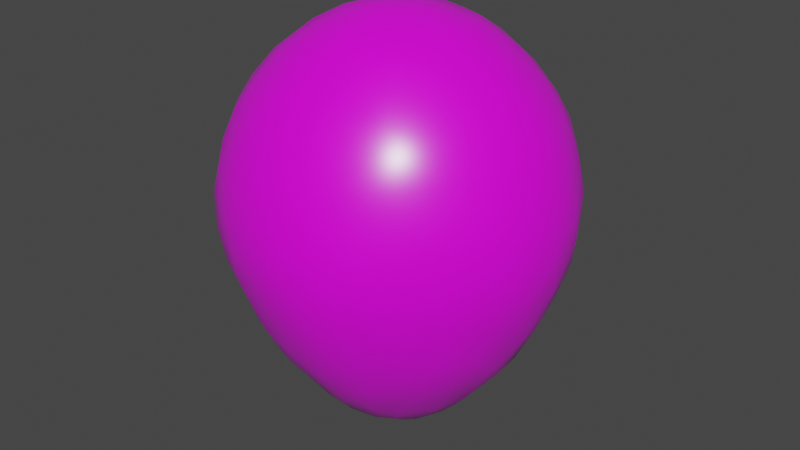 # Source: Balloons.blend  (saved by Blender 2.93.20; exported with 4.5.12 LTS)
import bpy
from mathutils import Matrix  # noqa: F401  (used for matrix-valued properties, if any)

bpy.ops.wm.read_factory_settings(use_empty=True)
scene = bpy.context.scene
scene.name = 'Scene'

# ---- collections
col_collection = bpy.data.collections.new('Collection'); scene.collection.children.link(col_collection)

# ---- images (referenced by path relative to the original .blend; pixels are not part of the script)
import os
ASSET_DIR = os.environ.get("B2B_ASSET_DIR", "")  # directory of the original .blend (textures are referenced by path, not embedded)
HERE = os.path.dirname(os.path.abspath(__file__))  # packed textures are extracted next to this script under _unpacked/

def load_image(name, relpath, width, height, colorspace="sRGB"):
    """Load a texture the original file referenced (path relative to the .blend, or extracted next to this script)."""
    p = next((c for c in (os.path.join(HERE, relpath), os.path.join(ASSET_DIR, relpath)) if relpath and os.path.exists(c)), "")
    if p:
        img = bpy.data.images.load(p, check_existing=True)
        img.name = name
    else:  # same state as the original file: an image datablock whose file is absent (Cycles renders it pink)
        img = bpy.data.images.new(name, width, height)
        img.source = "FILE"
        img.filepath = "//" + (relpath or name)
    img.colorspace_settings.name = colorspace
    return img
img_balloons_png = load_image('Balloons.png', 'Balloons.png', 1024, 1024, 'sRGB')

# ---- materials (node trees are filled in below, after node groups)
mat_balloon = bpy.data.materials.new('Balloon')
mat_balloon.use_transparent_shadow = False

# ---- material node trees
mat_balloon.use_nodes = True; mat_balloon.node_tree.nodes.clear()
_N = mat_balloon.node_tree.nodes; _L = mat_balloon.node_tree.links
n0 = _N.new('ShaderNodeBsdfPrincipled'); n0.name = 'Principled BSDF'; n0.location = (10, 300)
n0.distribution = 'GGX'
n0.subsurface_method = 'BURLEY'
n0.inputs[2].default_value = 0.3
n0.inputs[3].default_value = 1.45
n0.inputs[13].default_value = 0.803
n0.inputs[27].default_value = (0.0, 0.0, 0.0, 1.0)
n0.inputs[28].default_value = 1.0
n1 = _N.new('ShaderNodeOutputMaterial'); n1.name = 'Material Output'; n1.location = (300, 300)
n2 = _N.new('ShaderNodeTexImage'); n2.name = 'Image Texture'; n2.location = (-327, 201)
n2.image = img_balloons_png
n2.interpolation = 'Closest'
_L.new(n0.outputs[0], n1.inputs[0])
_L.new(n2.outputs[0], n0.inputs[0])
n1.is_active_output = True

# ---- world
world_world = bpy.data.worlds.new('World'); scene.world = world_world
world_world.use_nodes = True; world_world.node_tree.nodes.clear()
_N = world_world.node_tree.nodes; _L = world_world.node_tree.links
n0 = _N.new('ShaderNodeOutputWorld'); n0.name = 'World Output'; n0.location = (300, 300)
n1 = _N.new('ShaderNodeBackground'); n1.name = 'Background'; n1.location = (10, 300)
n1.inputs[0].default_value = (0.05088, 0.05088, 0.05088, 1.0)
_L.new(n1.outputs[0], n0.inputs[0])
n0.is_active_output = True
world_world.color = (0.05088, 0.05088, 0.05088)
world_world.use_sun_shadow = False
world_world.sun_shadow_jitter_overblur = 0.0

# ---- meshes
me_icosphere_001 = bpy.data.meshes.new('Icosphere.001')
me_icosphere_001.from_pydata([(-0.6972, 0.0637, -0.4088), (-0.1592, 0.6859, -0.4087), (0.5989, 0.3664, -0.4088), (0.2456, -0.8618, 0.4119), (0.3079, 0.8416, 0.4119), (0.8955, -0.03274, 0.4119), (0.01908, 0.05871, 0.9998), (-0.08957, -0.476, -0.6355), (-0.1097, -0.3332, -0.7458), (-0.01114, -0.1751, -0.8308), (0.02115, -0.07134, -0.8569), (0.2872, -0.2042, -0.7458), (0.05503, -0.5435, -0.5848), (0.5382, 0.1215, -0.5848), (0.5382, -0.1125, -0.5848), (0.02744, 0.07822, -0.8569), (0.1894, 0.193, -0.7974), (0.2872, 0.2131, -0.7458), (-0.355, 0.004462, -0.7458), (-0.2641, -0.03678, -0.7974), (-0.06555, -0.03908, -0.8569), (-0.4917, -0.2533, -0.5797), (-0.1097, 0.3421, -0.7458), (-0.1063, 0.2004, -0.8163), (-0.06167, 0.05335, -0.8569), (-0.3971, 0.3924, -0.5797), (0.2463, 0.502, -0.5797), (0.8195, -0.2463, -0.1327), (0.7207, -0.3052, -0.2745), (0.5988, -0.3574, -0.4089), (0.8444, 0.3313, -0.008452), (0.8946, 0.2758, 0.1221), (0.9138, 0.2104, 0.2546), (0.9003, 0.1363, 0.3676), (0.01613, -0.854, -0.1311), (-0.07151, -0.7769, -0.2745), (-0.159, -0.6768, -0.409), (0.5734, -0.6999, -0.008392), (0.5381, -0.7655, 0.122), (0.4824, -0.8041, 0.2546), (0.4078, -0.8142, 0.3676), (-0.81, -0.2764, -0.1325), (-0.7651, -0.1686, -0.2746), (-0.6784, -0.07731, -0.4293), (-0.4905, -0.7601, -0.008349), (-0.5622, -0.748, 0.1221), (-0.6157, -0.7073, 0.2546), (-0.7052, -0.5529, 0.4119), (-0.5152, 0.6868, -0.1348), (-0.4008, 0.6785, -0.2748), (-0.2875, 0.6245, -0.4291), (-0.8766, 0.2318, -0.008385), (-0.8856, 0.3035, 0.1222), (-0.8629, 0.3669, 0.2546), (-0.7437, 0.4999, 0.4119), (0.4906, 0.7045, -0.1349), (0.5173, 0.5939, -0.2747), (0.5009, 0.4695, -0.4291), (-0.05279, 0.9067, -0.008448), (0.01432, 0.9363, 0.1222), (0.0823, 0.9341, 0.2546), (0.1486, 0.8984, 0.3676), (0.8477, -0.1805, 0.4884), (0.7297, -0.4364, 0.5225), (0.587, -0.6142, 0.5173), (0.4337, -0.7504, 0.4885), (0.09023, -0.862, 0.4885), (-0.3338, -0.7819, 0.5225), (-0.5797, -0.6443, 0.4885), (-0.7919, -0.3521, 0.4885), (-0.8359, -0.1518, 0.5173), (-0.8468, 0.07584, 0.5225), (-0.7919, 0.3522, 0.4885), (-0.5796, 0.6443, 0.4885), (-0.4027, 0.7481, 0.5174), (-0.1896, 0.8288, 0.5225), (0.0902, 0.862, 0.4885), (0.4336, 0.7504, 0.4885), (0.6405, 0.5591, 0.5225), (0.7655, 0.3685, 0.5173), (0.8477, 0.1806, 0.4885), (0.1032, -0.1163, 0.9901), (0.02504, -0.2873, 0.9602), (0.06804, -0.4237, 0.9064), (0.2361, -0.5136, 0.8285), (0.3118, -0.7621, 0.5685), (0.8212, 0.06102, 0.5685), (0.7352, 0.06406, 0.6788), (0.5614, 0.06584, 0.8285), (0.424, 0.06623, 0.9064), (0.281, -0.06496, 0.9602), (0.1425, 0.06225, 0.9901), (-0.07872, -0.1341, 0.9901), (-0.2655, -0.1126, 0.9602), (-0.382, -0.1957, 0.9064), (-0.4155, -0.3832, 0.8285), (-0.1519, 0.03342, 0.9901), (-0.1891, 0.2177, 0.9602), (-0.3041, 0.3028, 0.9064), (-0.4351, 0.2347, 0.8727), (-0.5414, 0.3115, 0.7846), (0.02504, 0.2873, 0.9602), (0.06804, 0.4237, 0.9064), (0.2361, 0.5136, 0.8285), (0.1289, 0.6111, 0.7846), (0.1663, 0.719, 0.6789), (0.1957, 0.7998, 0.5685), (0.3383, 0.1991, 0.9229), (0.2426, 0.3248, 0.9174), (0.4616, 0.3354, 0.8252), (0.5971, 0.3345, 0.7336), (0.3982, 0.5803, 0.7145), (0.7135, 0.3243, 0.6258), (0.5778, 0.5189, 0.6299), (0.422, 0.6809, 0.6024), (-0.06348, 0.1954, 0.9787), (-0.1185, 0.4994, 0.862), (-0.3259, 0.4863, 0.8146), (-0.05279, 0.6882, 0.7236), (-0.2864, 0.6215, 0.7336), (-0.5571, 0.4839, 0.6788), (-0.08792, 0.7788, 0.6258), (-0.3867, 0.6818, 0.6258), (-0.6285, 0.532, 0.5685), (-0.3908, 0.03777, 0.9229), (-0.5706, 4.479e-08, 0.8252), (-0.5414, -0.3115, 0.7846), (-0.6633, 0.2355, 0.7145), (-0.6796, -0.08036, 0.7336), (-0.6324, -0.3803, 0.6788), (-0.7416, 0.3028, 0.6024), (-0.7725, 0.08017, 0.6299), (-0.7679, -0.157, 0.6258), (-0.7002, -0.4333, 0.5685), (-0.1567, -0.36, 0.9229), (-0.272, -0.4472, 0.8558), (-0.09678, -0.5642, 0.8199), (0.1289, -0.6111, 0.7846), (-0.4289, -0.558, 0.7145), (-0.1336, -0.6712, 0.7336), (0.1663, -0.719, 0.6788), (-0.5171, -0.6117, 0.6024), (-0.2403, -0.7395, 0.6338), (0.05882, -0.7988, 0.6024), (0.2939, -0.2602, 0.9229), (0.3412, -0.3968, 0.8558), (0.4829, -0.2019, 0.8558), (0.6211, -0.06623, 0.7846), (0.3982, -0.5803, 0.7145), (0.6197, -0.4039, 0.6785), (0.675, -0.1994, 0.7145), (0.5289, -0.5784, 0.6258), (0.7779, -0.1909, 0.6024), (0.8082, 0.3982, 0.3995), (0.8353, 0.4122, 0.2717), (0.7557, 0.5496, 0.123), (0.7075, 0.6099, 0.2745), (0.6759, 0.5884, 0.4042), (0.6665, 0.4633, -0.2429), (0.7002, 0.5627, -0.04108), (0.5163, 0.7437, 0.3867), (0.5744, 0.703, -0.008419), (0.5385, 0.7661, 0.1222), (0.4825, 0.8041, 0.2546), (-0.129, 0.8917, 0.3995), (-0.1339, 0.9218, 0.2717), (-0.2886, 0.8889, 0.1227), (-0.3614, 0.8613, 0.2745), (-0.4198, 0.7972, 0.3995), (-0.2374, 0.8672, -0.04128), (-0.2696, 0.7676, -0.2423), (-0.4892, 0.7649, -0.00846), (-0.5618, 0.7491, 0.1221), (-0.6156, 0.7073, 0.2546), (-0.6483, 0.6395, 0.3676), (-0.8548, 0.2982, 0.3867), (-0.9308, 0.07756, 0.2745), (-0.8927, 0.07875, 0.4042), (-0.9342, 0.0005137, 0.1233), (-0.8879, -0.1529, 0.3995), (-0.896, 0.0442, -0.04028), (-0.918, -0.1574, 0.2717), (-0.8085, -0.01597, -0.2437), (-0.8766, -0.2284, -0.008426), (-0.8856, -0.3028, 0.122), (-0.8629, -0.3669, 0.2546), (-0.8085, -0.4189, 0.3676), (-0.5478, -0.7208, 0.3867), (-0.3614, -0.8613, 0.2745), (-0.3507, -0.8246, 0.4042), (-0.2887, -0.888, 0.1237), (-0.161, -0.8566, 0.4778), (-0.3163, -0.8375, -0.03826), (-0.1339, -0.9218, 0.2717), (0.01947, -0.9051, 0.3867), (-0.2304, -0.7703, -0.2448), (-0.05104, -0.9029, -0.008362), (0.01492, -0.9355, 0.122), (0.08236, -0.9341, 0.2546), (0.6284, -0.6456, 0.3995), (0.6502, -0.667, 0.2717), (0.7558, -0.5486, 0.1236), (0.7986, -0.4844, 0.2745), (0.7685, -0.461, 0.4042), (0.6419, -0.487, -0.2444), (0.7495, -0.4908, -0.03921), (0.8668, -0.2612, 0.3867), (0.8445, -0.3268, -0.008358), (0.8947, -0.2748, 0.1222), (0.9138, -0.2103, 0.2546), (0.2892, 0.8901, 0.2498), (0.2906, 0.8945, 0.1188), (0.4163, 0.811, -0.01012), (0.2156, 0.8894, -0.01496), (0.2859, 0.7652, -0.2415), (0.1575, 0.7996, -0.2434), (0.01507, 0.8589, -0.1352), (0.3674, 0.6472, -0.3576), (-0.07199, 0.7853, -0.2748), (0.2335, 0.6305, -0.459), (0.1083, 0.6872, -0.4276), (-0.7572, 0.5501, 0.2498), (-0.7607, 0.553, 0.119), (-0.6961, 0.5932, -0.01495), (-0.8124, 0.4118, -0.01012), (-0.5949, 0.5551, -0.2435), (-0.6784, 0.4517, -0.2417), (-0.8094, 0.2826, -0.134), (-0.6745, 0.3085, -0.3584), (-0.765, 0.1774, -0.2746), (-0.4889, 0.4931, -0.4277), (-0.5568, 0.3737, -0.459), (-0.7572, -0.5501, 0.2498), (-0.7607, -0.5524, 0.1194), (-0.7775, -0.4775, -0.01495), (-0.641, -0.6442, -0.01007), (-0.7075, -0.3911, -0.2442), (-0.6351, -0.5026, -0.2422), (-0.5168, -0.6806, -0.1316), (-0.4968, -0.5418, -0.3604), (-0.4013, -0.6697, -0.2745), (-0.6158, -0.3095, -0.4277), (-0.5231, -0.411, -0.4592), (-0.2875, -0.6153, -0.4294), (0.2892, -0.8901, 0.2498), (0.2906, -0.894, 0.1194), (0.1388, -0.8976, -0.01004), (0.3472, -0.843, -0.01495), (0.2159, -0.779, -0.2423), (0.3399, -0.7313, -0.2445), (0.4909, -0.6996, -0.1315), (0.08071, -0.7291, -0.3609), (0.5171, -0.5855, -0.2745), (0.179, -0.6391, -0.4592), (0.3137, -0.6114, -0.4277), (0.5007, -0.4604, -0.4294), (0.9359, 1.194e-05, 0.2498), (0.9403, 0.0002893, 0.1192), (0.8983, -0.1441, -0.0101), (0.9107, 0.07105, -0.01496), (0.8117, -0.03249, -0.242), (0.8049, 0.1002, -0.2438), (0.8191, 0.2533, -0.1337), (0.7237, -0.1457, -0.3594), (0.7205, 0.3143, -0.2747), (0.6674, -0.02414, -0.4591), (0.6827, 0.1125, -0.4277), (0.3163, 0.3854, -0.6328), (0.2383, 0.3326, -0.7098), (0.1449, 0.3716, -0.7192), (0.05503, 0.5524, -0.5848), (0.09964, 0.2293, -0.807), (0.02445, 0.3173, -0.7725), (3.536e-05, 0.41, -0.7098), (-0.01114, 0.184, -0.8308), (-0.08957, 0.485, -0.6355), (-0.2646, 0.423, -0.6328), (-0.2384, 0.3325, -0.7098), (-0.2037, 0.2432, -0.7725), (-0.333, 0.2164, -0.7192), (-0.5041, 0.2261, -0.5848), (-0.2549, 0.1286, -0.7896), (-0.3857, 0.1298, -0.7098), (-0.1742, 0.04935, -0.8308), (-0.4847, 0.06776, -0.6355), (-0.4798, -0.1178, -0.6328), (-0.3857, -0.1209, -0.7098), (-0.333, -0.2074, -0.7192), (-0.3971, -0.3835, -0.5797), (-0.2127, -0.1188, -0.807), (-0.2037, -0.2343, -0.7725), (-0.2384, -0.3236, -0.7098), (-0.2646, -0.4141, -0.6328), (-0.1063, -0.1915, -0.8163), (0.4293, 0.2381, -0.6355), (0.3857, 0.1297, -0.7098), (0.394, -0.01987, -0.7192), (0.3051, 0.07789, -0.7725), (0.3857, -0.1208, -0.7098), (0.2792, -0.04493, -0.7896), (0.1673, 0.07054, -0.8308), (0.4293, -0.2292, -0.6355), (0.1673, -0.06161, -0.8308), (0.07863, 0.001156, -0.8569), (3.581e-05, -0.4011, -0.7098), (0.02445, -0.3084, -0.7725), (0.1449, -0.3627, -0.7192), (0.2463, -0.4931, -0.5797), (0.09964, -0.2203, -0.807), (0.2383, -0.3236, -0.7098), (0.3163, -0.3765, -0.6328), (0.1894, -0.1841, -0.7974), (-0.01311, -0.03588, -0.8753), (0.03432, -0.02047, -0.8753), (0.03432, 0.02939, -0.8753), (-0.04242, 0.004462, -0.8753), (-0.01311, 0.0448, -0.8753), (0.02258, 0.07396, -0.8717), (-0.05912, 0.04742, -0.8717), (-0.05912, -0.03849, -0.8717), (0.07308, 0.004462, -0.8717), (0.02258, -0.06504, -0.8717), (-0.01311, -0.03588, -0.8753), (0.03432, -0.02047, -0.8753), (0.03432, 0.02939, -0.8753), (-0.04242, 0.004462, -0.8753), (-0.01311, 0.0448, -0.8753), (0.02258, 0.07396, -0.8717), (-0.05912, 0.04742, -0.8717), (-0.05912, -0.03849, -0.8717), (0.07308, 0.004462, -0.8717), (0.02258, -0.06504, -0.8717), (0.02953, -0.01727, -0.9073), (0.02117, 0.06973, -0.8967), (-0.05553, 0.04476, -0.8967), (-0.05548, -0.0359, -0.8967), (0.06861, 0.004501, -0.8967), (-0.01155, -0.03034, -0.9073), (0.0298, 0.02583, -0.9073), (-0.03667, 0.004688, -0.9073), (-0.01083, 0.03858, -0.9095), (0.02124, -0.06078, -0.8967)], [], [(3, 65, 85), (47, 68, 133), (54, 72, 123), (4, 76, 106), (5, 80, 86), (89, 107, 90), (91, 101, 6), (90, 107, 91), (107, 108, 91), (91, 108, 101), (108, 102, 101), (108, 103, 102), (88, 109, 89), (89, 109, 107), (107, 109, 108), (109, 103, 108), (147, 87, 88), (87, 110, 88), (88, 110, 109), (110, 111, 109), (109, 111, 103), (103, 111, 104), (111, 105, 104), (86, 112, 87), (87, 112, 110), (112, 113, 110), (110, 113, 111), (113, 114, 111), (111, 114, 105), (114, 106, 105), (86, 80, 112), (80, 79, 112), (79, 78, 112), (112, 78, 113), (113, 78, 114), (78, 77, 114), (114, 77, 106), (77, 4, 106), (101, 115, 6), (6, 115, 96), (115, 97, 96), (101, 97, 115), (102, 116, 101), (101, 116, 97), (116, 98, 97), (103, 104, 102), (104, 116, 102), (116, 117, 98), (98, 117, 99), (117, 100, 99), (105, 118, 104), (104, 118, 116), (118, 119, 116), (116, 119, 117), (119, 120, 117), (117, 120, 100), (106, 121, 105), (105, 121, 118), (118, 121, 119), (121, 122, 119), (119, 122, 120), (122, 123, 120), (106, 76, 121), (76, 75, 121), (121, 75, 122), (75, 74, 122), (74, 73, 122), (122, 73, 123), (73, 54, 123), (96, 92, 6), (98, 124, 97), (120, 127, 100), (123, 130, 120), (96, 93, 92), (97, 124, 96), (124, 93, 96), (98, 99, 124), (124, 94, 93), (100, 125, 99), (99, 125, 124), (124, 125, 94), (125, 126, 94), (94, 126, 95), (100, 127, 125), (127, 128, 125), (125, 128, 126), (128, 129, 126), (120, 130, 127), (130, 131, 127), (127, 131, 128), (131, 132, 128), (128, 132, 129), (132, 133, 129), (123, 72, 130), (72, 71, 130), (130, 71, 131), (131, 71, 132), (71, 70, 132), (70, 69, 132), (132, 69, 133), (69, 47, 133), (92, 81, 6), (94, 134, 93), (95, 135, 94), (129, 138, 126), (133, 141, 129), (92, 82, 81), (93, 134, 92), (134, 82, 92), (94, 135, 134), (134, 83, 82), (135, 136, 134), (134, 136, 83), (136, 137, 83), (83, 137, 84), (126, 138, 95), (95, 138, 135), (138, 139, 135), (135, 139, 136), (136, 139, 137), (139, 140, 137), (129, 141, 138), (141, 142, 138), (138, 142, 139), (142, 143, 139), (139, 143, 140), (143, 85, 140), (133, 68, 141), (68, 67, 141), (141, 67, 142), (67, 191, 142), (142, 191, 143), (191, 66, 143), (143, 66, 85), (66, 3, 85), (81, 91, 6), (83, 144, 82), (84, 145, 83), (140, 148, 137), (81, 90, 91), (82, 144, 81), (144, 90, 81), (83, 145, 144), (144, 146, 90), (90, 146, 89), (146, 88, 89), (145, 146, 144), (146, 147, 88), (137, 148, 84), (84, 148, 145), (148, 149, 145), (145, 149, 146), (149, 150, 146), (146, 150, 147), (150, 87, 147), (140, 85, 148), (85, 151, 148), (148, 151, 149), (149, 152, 150), (150, 152, 87), (152, 86, 87), (85, 65, 151), (65, 64, 151), (64, 63, 151), (151, 63, 149), (149, 63, 152), (63, 62, 152), (152, 62, 86), (62, 5, 86), (33, 80, 5), (264, 158, 262), (2, 158, 264), (32, 153, 33), (33, 153, 80), (153, 79, 80), (31, 154, 32), (32, 154, 153), (153, 78, 79), (30, 155, 31), (31, 155, 154), (155, 156, 154), (154, 156, 153), (156, 157, 153), (153, 157, 78), (262, 158, 30), (158, 159, 30), (30, 159, 155), (156, 160, 157), (157, 160, 78), (160, 77, 78), (159, 161, 155), (161, 162, 155), (155, 162, 156), (162, 163, 156), (156, 163, 160), (2, 57, 158), (57, 56, 158), (158, 56, 159), (56, 55, 159), (159, 55, 161), (163, 4, 160), (160, 4, 77), (61, 76, 4), (218, 169, 216), (1, 170, 218), (60, 164, 61), (61, 164, 76), (164, 75, 76), (59, 165, 60), (60, 165, 164), (58, 166, 59), (59, 166, 165), (166, 167, 165), (165, 167, 164), (167, 168, 164), (164, 168, 75), (168, 74, 75), (216, 169, 58), (58, 169, 166), (168, 73, 74), (218, 170, 169), (170, 171, 169), (169, 171, 166), (171, 172, 166), (166, 172, 167), (172, 173, 167), (167, 173, 168), (173, 174, 168), (168, 174, 73), (1, 50, 170), (50, 49, 170), (49, 48, 170), (170, 48, 171), (174, 54, 73), (53, 175, 54), (229, 180, 227), (0, 182, 229), (54, 175, 72), (175, 71, 72), (52, 176, 53), (53, 176, 175), (176, 177, 175), (175, 177, 71), (51, 178, 52), (52, 178, 176), (176, 179, 177), (177, 179, 71), (179, 70, 71), (227, 180, 51), (51, 180, 178), (178, 181, 176), (176, 181, 179), (179, 69, 70), (229, 182, 180), (182, 183, 180), (180, 183, 178), (183, 184, 178), (178, 184, 181), (184, 185, 181), (181, 185, 179), (185, 186, 179), (179, 186, 69), (0, 43, 182), (43, 42, 182), (42, 41, 182), (182, 41, 183), (186, 47, 69), (46, 187, 47), (240, 192, 238), (243, 195, 240), (47, 187, 68), (187, 67, 68), (45, 188, 46), (46, 188, 187), (188, 189, 187), (187, 189, 67), (44, 190, 45), (45, 190, 188), (188, 191, 189), (189, 191, 67), (238, 192, 44), (44, 192, 190), (190, 193, 188), (188, 193, 191), (193, 194, 191), (194, 66, 191), (240, 195, 192), (195, 196, 192), (192, 196, 190), (196, 197, 190), (190, 197, 193), (197, 198, 193), (193, 198, 194), (243, 36, 195), (36, 35, 195), (35, 34, 195), (195, 34, 196), (198, 3, 194), (194, 3, 66), (40, 65, 3), (252, 204, 250), (255, 204, 252), (39, 199, 40), (40, 199, 65), (199, 64, 65), (38, 200, 39), (39, 200, 199), (199, 63, 64), (37, 201, 38), (38, 201, 200), (201, 202, 200), (200, 202, 199), (202, 203, 199), (199, 203, 63), (250, 204, 37), (204, 205, 37), (37, 205, 201), (202, 206, 203), (203, 206, 63), (206, 62, 63), (205, 207, 201), (207, 208, 201), (201, 208, 202), (208, 209, 202), (202, 209, 206), (255, 29, 204), (29, 28, 204), (204, 28, 205), (28, 27, 205), (205, 27, 207), (209, 5, 206), (206, 5, 62), (163, 210, 4), (162, 211, 163), (161, 212, 162), (4, 210, 61), (210, 60, 61), (163, 211, 210), (210, 211, 60), (211, 59, 60), (162, 212, 211), (212, 213, 211), (211, 213, 59), (213, 58, 59), (161, 55, 212), (55, 214, 212), (212, 214, 213), (214, 215, 213), (215, 216, 213), (213, 216, 58), (56, 217, 55), (55, 217, 214), (215, 218, 216), (57, 217, 56), (217, 219, 214), (219, 220, 214), (214, 220, 215), (215, 220, 218), (220, 1, 218), (57, 26, 217), (217, 26, 219), (219, 270, 220), (220, 270, 1), (173, 221, 174), (172, 222, 173), (171, 223, 172), (174, 221, 54), (221, 53, 54), (173, 222, 221), (221, 222, 53), (222, 52, 53), (172, 223, 222), (223, 224, 222), (222, 224, 52), (224, 51, 52), (171, 48, 223), (48, 225, 223), (225, 226, 223), (223, 226, 224), (226, 227, 224), (224, 227, 51), (49, 225, 48), (226, 228, 227), (228, 229, 227), (50, 230, 49), (49, 230, 225), (225, 230, 226), (230, 231, 226), (226, 231, 228), (228, 0, 229), (50, 25, 230), (25, 231, 230), (231, 280, 228), (228, 280, 0), (185, 232, 186), (184, 233, 185), (183, 234, 184), (186, 232, 47), (232, 46, 47), (185, 233, 232), (232, 233, 46), (233, 45, 46), (184, 234, 233), (234, 235, 233), (233, 235, 45), (235, 44, 45), (183, 41, 234), (41, 236, 234), (236, 237, 234), (234, 237, 235), (237, 238, 235), (235, 238, 44), (42, 236, 41), (237, 239, 238), (239, 240, 238), (43, 241, 42), (42, 241, 236), (236, 241, 237), (241, 242, 237), (237, 242, 239), (239, 243, 240), (43, 21, 241), (21, 242, 241), (242, 288, 239), (288, 243, 239), (198, 244, 3), (197, 245, 198), (196, 246, 197), (3, 244, 40), (244, 39, 40), (198, 245, 244), (244, 245, 39), (245, 38, 39), (197, 246, 245), (246, 247, 245), (245, 247, 38), (247, 37, 38), (196, 34, 246), (34, 248, 246), (246, 248, 247), (248, 249, 247), (249, 250, 247), (247, 250, 37), (35, 251, 34), (34, 251, 248), (249, 252, 250), (36, 251, 35), (251, 253, 248), (253, 254, 248), (248, 254, 249), (249, 254, 252), (254, 255, 252), (36, 12, 251), (251, 12, 253), (253, 307, 254), (307, 255, 254), (209, 256, 5), (208, 257, 209), (207, 258, 208), (5, 256, 33), (256, 32, 33), (209, 257, 256), (256, 257, 32), (257, 31, 32), (208, 258, 257), (258, 259, 257), (257, 259, 31), (259, 30, 31), (207, 27, 258), (27, 260, 258), (258, 260, 259), (260, 261, 259), (261, 262, 259), (259, 262, 30), (28, 263, 27), (27, 263, 260), (261, 264, 262), (29, 263, 28), (263, 265, 260), (265, 266, 260), (260, 266, 261), (261, 266, 264), (266, 2, 264), (29, 14, 263), (263, 14, 265), (265, 13, 266), (266, 13, 2), (294, 57, 2), (17, 267, 294), (300, 271, 16), (294, 267, 57), (267, 26, 57), (17, 268, 267), (268, 26, 267), (17, 16, 268), (16, 269, 268), (268, 269, 26), (269, 270, 26), (26, 270, 219), (16, 271, 269), (271, 272, 269), (272, 273, 269), (269, 273, 270), (300, 15, 271), (15, 274, 271), (274, 272, 271), (273, 275, 270), (275, 1, 270), (24, 274, 15), (274, 23, 272), (23, 22, 272), (272, 22, 273), (273, 22, 275), (275, 50, 1), (22, 276, 275), (23, 278, 22), (275, 276, 50), (276, 25, 50), (22, 277, 276), (277, 25, 276), (22, 278, 277), (278, 279, 277), (277, 279, 25), (279, 280, 25), (25, 280, 231), (23, 281, 278), (281, 279, 278), (279, 282, 280), (274, 24, 23), (24, 283, 23), (23, 283, 281), (281, 282, 279), (282, 284, 280), (284, 0, 280), (20, 283, 24), (283, 19, 281), (19, 18, 281), (281, 18, 282), (282, 18, 284), (284, 43, 0), (18, 285, 284), (283, 289, 19), (284, 285, 43), (285, 21, 43), (18, 286, 285), (286, 21, 285), (18, 19, 286), (19, 287, 286), (286, 287, 21), (287, 288, 21), (21, 288, 242), (19, 289, 287), (289, 290, 287), (290, 291, 287), (287, 291, 288), (291, 292, 288), (292, 243, 288), (283, 20, 289), (20, 293, 289), (293, 290, 289), (10, 9, 20), (20, 9, 293), (293, 8, 290), (290, 8, 291), (291, 8, 292), (8, 7, 292), (292, 7, 243), (7, 36, 243), (13, 294, 2), (29, 301, 14), (13, 295, 294), (294, 295, 17), (265, 14, 13), (14, 296, 13), (13, 296, 295), (296, 297, 295), (295, 297, 17), (297, 16, 17), (14, 298, 296), (296, 299, 297), (299, 300, 297), (297, 300, 16), (14, 301, 298), (298, 299, 296), (299, 302, 300), (302, 303, 300), (303, 15, 300), (301, 11, 298), (298, 11, 299), (11, 311, 299), (299, 311, 302), (321, 313, 303, 10), (293, 305, 8), (7, 12, 36), (8, 304, 7), (7, 304, 12), (8, 305, 304), (305, 306, 304), (304, 306, 12), (306, 307, 12), (12, 307, 253), (293, 9, 305), (9, 308, 305), (308, 306, 305), (306, 309, 307), (309, 310, 307), (310, 255, 307), (10, 308, 9), (308, 311, 306), (311, 309, 306), (303, 302, 10), (10, 302, 308), (302, 311, 308), (311, 11, 309), (309, 11, 310), (11, 301, 310), (310, 301, 255), (301, 29, 255), (317, 324, 327), (320, 323, 330), (318, 326, 328), (319, 325, 329), (314, 330, 324), (316, 327, 326), (321, 322, 331), (315, 328, 325), (312, 329, 322), (313, 331, 323), (340, 332, 337), (340, 337, 339), (338, 340, 333), (340, 339, 334), (339, 337, 335), (336, 332, 338), (332, 340, 338), (337, 332, 341), (15, 314, 317), (20, 315, 319), (24, 316, 318), (318, 315, 20, 24), (317, 316, 24, 15), (319, 312, 10, 20), (320, 314, 15, 303), (10, 312, 321), (335, 329, 325, 339), (303, 313, 320), (317, 314, 324), (320, 313, 323), (318, 316, 326), (319, 315, 325), (314, 320, 330), (316, 317, 327), (321, 312, 322), (315, 318, 328), (312, 319, 329), (313, 321, 331), (336, 338, 324, 330), (333, 340, 326, 327), (341, 331, 322, 337), (334, 339, 325, 328), (335, 337, 322, 329), (341, 332, 323, 331), (333, 327, 324, 338), (336, 330, 323, 332), (334, 328, 326, 340)])
me_icosphere_001.polygons.foreach_set('use_smooth', [True] * 665)
_uv = me_icosphere_001.uv_layers.new(name='UVMap')
_uv.uv.foreach_set('vector', [0.1036, 0.2653, 0.1218, 0.2689, 0.1162, 0.278, 0.02376, 0.2653, 0.0378, 0.2689, 0.02692, 0.278, 0.3598, 0.2653, 0.3738, 0.2689, 0.3629, 0.278, 0.2716, 0.2653, 0.2898, 0.2689, 0.2842, 0.278, 0.1876, 0.2653, 0.2058, 0.2689, 0.2002, 0.278, 0.2186, 0.3097, 0.2292, 0.3096, 0.2212, 0.3234, 0.2291, 0.3279, 0.2422, 0.3234, 0.2344, 0.3369, 0.2212, 0.3234, 0.2292, 0.3096, 0.2291, 0.3279, 0.2292, 0.3096, 0.2397, 0.3096, 0.2291, 0.3279, 0.2291, 0.3279, 0.2397, 0.3096, 0.2422, 0.3234, 0.2397, 0.3096, 0.2474, 0.3143, 0.2422, 0.3234, 0.2397, 0.3096, 0.25, 0.3006, 0.2474, 0.3143, 0.2134, 0.3006, 0.2317, 0.2962, 0.2186, 0.3097, 0.2186, 0.3097, 0.2317, 0.2962, 0.2292, 0.3096, 0.2292, 0.3096, 0.2317, 0.2962, 0.2397, 0.3096, 0.2317, 0.2962, 0.25, 0.3006, 0.2397, 0.3096, 0.2054, 0.2962, 0.2054, 0.2871, 0.2134, 0.3006, 0.2054, 0.2871, 0.2265, 0.2871, 0.2134, 0.3006, 0.2134, 0.3006, 0.2265, 0.2871, 0.2317, 0.2962, 0.2265, 0.2871, 0.2472, 0.2871, 0.2317, 0.2962, 0.2317, 0.2962, 0.2472, 0.2871, 0.25, 0.3006, 0.25, 0.3006, 0.2472, 0.2871, 0.2579, 0.2962, 0.2472, 0.2871, 0.2632, 0.2871, 0.2579, 0.2962, 0.2002, 0.278, 0.2213, 0.278, 0.2054, 0.2871, 0.2054, 0.2871, 0.2213, 0.278, 0.2265, 0.2871, 0.2213, 0.278, 0.2369, 0.278, 0.2265, 0.2871, 0.2265, 0.2871, 0.2369, 0.278, 0.2472, 0.2871, 0.2369, 0.278, 0.2525, 0.278, 0.2472, 0.2871, 0.2472, 0.2871, 0.2525, 0.278, 0.2632, 0.2871, 0.2525, 0.278, 0.2684, 0.278, 0.2632, 0.2871, 0.2002, 0.278, 0.2058, 0.2689, 0.2213, 0.278, 0.2058, 0.2689, 0.2212, 0.2689, 0.2213, 0.278, 0.2212, 0.2689, 0.2369, 0.2689, 0.2213, 0.278, 0.2213, 0.278, 0.2369, 0.2689, 0.2369, 0.278, 0.2369, 0.278, 0.2369, 0.2689, 0.2525, 0.278, 0.2369, 0.2689, 0.2576, 0.2689, 0.2525, 0.278, 0.2525, 0.278, 0.2576, 0.2689, 0.2684, 0.278, 0.2576, 0.2689, 0.2716, 0.2653, 0.2684, 0.278, 0.3079, 0.3188, 0.3157, 0.3234, 0.313, 0.3369, 0.313, 0.3369, 0.3157, 0.3234, 0.3209, 0.3325, 0.3157, 0.3234, 0.3235, 0.3188, 0.3209, 0.3325, 0.3079, 0.3188, 0.3235, 0.3188, 0.3157, 0.3234, 0.3026, 0.3097, 0.313, 0.3006, 0.3079, 0.3188, 0.3079, 0.3188, 0.313, 0.3006, 0.3235, 0.3188, 0.313, 0.3006, 0.3288, 0.3097, 0.3235, 0.3188, 0.2947, 0.3053, 0.2948, 0.2962, 0.3026, 0.3097, 0.2948, 0.2962, 0.313, 0.3006, 0.3026, 0.3097, 0.313, 0.3006, 0.326, 0.2962, 0.3288, 0.3097, 0.3288, 0.3097, 0.326, 0.2962, 0.3367, 0.3053, 0.326, 0.2962, 0.3419, 0.2962, 0.3367, 0.3053, 0.2894, 0.2871, 0.3052, 0.2871, 0.2948, 0.2962, 0.2948, 0.2962, 0.3052, 0.2871, 0.313, 0.3006, 0.3052, 0.2871, 0.3209, 0.2871, 0.313, 0.3006, 0.313, 0.3006, 0.3209, 0.2871, 0.326, 0.2962, 0.3209, 0.2871, 0.342, 0.2871, 0.326, 0.2962, 0.326, 0.2962, 0.342, 0.2871, 0.3419, 0.2962, 0.2842, 0.278, 0.3053, 0.278, 0.2894, 0.2871, 0.2894, 0.2871, 0.3053, 0.278, 0.3052, 0.2871, 0.3052, 0.2871, 0.3053, 0.278, 0.3209, 0.2871, 0.3053, 0.278, 0.3261, 0.278, 0.3209, 0.2871, 0.3209, 0.2871, 0.3261, 0.278, 0.342, 0.2871, 0.3261, 0.278, 0.3472, 0.278, 0.342, 0.2871, 0.2842, 0.278, 0.2898, 0.2689, 0.3053, 0.278, 0.2898, 0.2689, 0.3105, 0.2689, 0.3053, 0.278, 0.3053, 0.278, 0.3105, 0.2689, 0.3261, 0.278, 0.3105, 0.2689, 0.3262, 0.2689, 0.3261, 0.278, 0.3262, 0.2689, 0.3416, 0.2689, 0.3261, 0.278, 0.3261, 0.278, 0.3416, 0.2689, 0.3472, 0.278, 0.3416, 0.2689, 0.3598, 0.2653, 0.3472, 0.278, 0.3971, 0.3279, 0.405, 0.3325, 0.3997, 0.3416, 0.384, 0.3143, 0.3972, 0.3096, 0.3892, 0.3234, 0.3682, 0.2871, 0.3842, 0.2871, 0.3788, 0.2962, 0.3629, 0.278, 0.3789, 0.278, 0.3682, 0.2871, 0.3971, 0.3279, 0.4075, 0.3188, 0.405, 0.3325, 0.3892, 0.3234, 0.3972, 0.3096, 0.3971, 0.3279, 0.3972, 0.3096, 0.4075, 0.3188, 0.3971, 0.3279, 0.384, 0.3143, 0.384, 0.3053, 0.3972, 0.3096, 0.3972, 0.3096, 0.4128, 0.3097, 0.4075, 0.3188, 0.3788, 0.2962, 0.3997, 0.2962, 0.384, 0.3053, 0.384, 0.3053, 0.3997, 0.2962, 0.3972, 0.3096, 0.3972, 0.3096, 0.3997, 0.2962, 0.4128, 0.3097, 0.3997, 0.2962, 0.4206, 0.2962, 0.4128, 0.3097, 0.4128, 0.3097, 0.4206, 0.2962, 0.4207, 0.3053, 0.3788, 0.2962, 0.3842, 0.2871, 0.3997, 0.2962, 0.3842, 0.2871, 0.4049, 0.2871, 0.3997, 0.2962, 0.3997, 0.2962, 0.4049, 0.2871, 0.4206, 0.2962, 0.4049, 0.2871, 0.426, 0.2871, 0.4206, 0.2962, 0.3682, 0.2871, 0.3789, 0.278, 0.3842, 0.2871, 0.3789, 0.278, 0.3945, 0.278, 0.3842, 0.2871, 0.3842, 0.2871, 0.3945, 0.278, 0.4049, 0.2871, 0.3945, 0.278, 0.4101, 0.278, 0.4049, 0.2871, 0.4049, 0.2871, 0.4101, 0.278, 0.426, 0.2871, 0.4101, 0.278, 0.4312, 0.278, 0.426, 0.2871, 0.3629, 0.278, 0.3738, 0.2689, 0.3789, 0.278, 0.3738, 0.2689, 0.3945, 0.2689, 0.3789, 0.278, 0.3789, 0.278, 0.3945, 0.2689, 0.3945, 0.278, 0.3945, 0.278, 0.3945, 0.2689, 0.4101, 0.278, 0.3945, 0.2689, 0.4102, 0.2689, 0.4101, 0.278, 0.4102, 0.2689, 0.4256, 0.2689, 0.4101, 0.278, 0.4101, 0.278, 0.4256, 0.2689, 0.4312, 0.278, 0.4256, 0.2689, 0.4438, 0.2653, 0.4312, 0.278, 0.0611, 0.3279, 0.06893, 0.3325, 0.06368, 0.3416, 0.04793, 0.3143, 0.06119, 0.3096, 0.05318, 0.3234, 0.04535, 0.3006, 0.0559, 0.3005, 0.04793, 0.3143, 0.03217, 0.2871, 0.04818, 0.2871, 0.03743, 0.2962, 0.02692, 0.278, 0.04287, 0.278, 0.03217, 0.2871, 0.0611, 0.3279, 0.0715, 0.3188, 0.06893, 0.3325, 0.05318, 0.3234, 0.06119, 0.3096, 0.0611, 0.3279, 0.06119, 0.3096, 0.0715, 0.3188, 0.0611, 0.3279, 0.04793, 0.3143, 0.0559, 0.3005, 0.06119, 0.3096, 0.06119, 0.3096, 0.07675, 0.3097, 0.0715, 0.3188, 0.0559, 0.3005, 0.06893, 0.2962, 0.06119, 0.3096, 0.06119, 0.3096, 0.06893, 0.2962, 0.07675, 0.3097, 0.06893, 0.2962, 0.08457, 0.2962, 0.07675, 0.3097, 0.07675, 0.3097, 0.08457, 0.2962, 0.08468, 0.3053, 0.03743, 0.2962, 0.04818, 0.2871, 0.04535, 0.3006, 0.04535, 0.3006, 0.04818, 0.2871, 0.0559, 0.3005, 0.04818, 0.2871, 0.06884, 0.2871, 0.0559, 0.3005, 0.0559, 0.3005, 0.06884, 0.2871, 0.06893, 0.2962, 0.06893, 0.2962, 0.06884, 0.2871, 0.08457, 0.2962, 0.06884, 0.2871, 0.08997, 0.2871, 0.08457, 0.2962, 0.03217, 0.2871, 0.04287, 0.278, 0.04818, 0.2871, 0.04287, 0.278, 0.06368, 0.278, 0.04818, 0.2871, 0.04818, 0.2871, 0.06368, 0.278, 0.06884, 0.2871, 0.06368, 0.278, 0.08449, 0.278, 0.06884, 0.2871, 0.06884, 0.2871, 0.08449, 0.278, 0.08997, 0.2871, 0.08449, 0.278, 0.1004, 0.278, 0.08997, 0.2871, 0.02692, 0.278, 0.0378, 0.2689, 0.04287, 0.278, 0.0378, 0.2689, 0.05847, 0.2689, 0.04287, 0.278, 0.04287, 0.278, 0.05847, 0.2689, 0.06368, 0.278, 0.05847, 0.2689, 0.07196, 0.265, 0.06368, 0.278, 0.06368, 0.278, 0.07196, 0.265, 0.08449, 0.278, 0.07196, 0.265, 0.08955, 0.2689, 0.08449, 0.278, 0.08449, 0.278, 0.08955, 0.2689, 0.1004, 0.278, 0.08955, 0.2689, 0.1036, 0.2653, 0.1004, 0.278, 0.1451, 0.3279, 0.1529, 0.3325, 0.1477, 0.3416, 0.1319, 0.3143, 0.1452, 0.3096, 0.1372, 0.3234, 0.1294, 0.3006, 0.1399, 0.3005, 0.1319, 0.3143, 0.1162, 0.2871, 0.1322, 0.2871, 0.1214, 0.2962, 0.1451, 0.3279, 0.1555, 0.3188, 0.1529, 0.3325, 0.1372, 0.3234, 0.1452, 0.3096, 0.1451, 0.3279, 0.1452, 0.3096, 0.1555, 0.3188, 0.1451, 0.3279, 0.1319, 0.3143, 0.1399, 0.3005, 0.1452, 0.3096, 0.1452, 0.3096, 0.1555, 0.3005, 0.1555, 0.3188, 0.1555, 0.3188, 0.1555, 0.3005, 0.1634, 0.3143, 0.1555, 0.3005, 0.1687, 0.3053, 0.1634, 0.3143, 0.1399, 0.3005, 0.1555, 0.3005, 0.1452, 0.3096, 0.1555, 0.3005, 0.1686, 0.2962, 0.1687, 0.3053, 0.1214, 0.2962, 0.1322, 0.2871, 0.1294, 0.3006, 0.1294, 0.3006, 0.1322, 0.2871, 0.1399, 0.3005, 0.1322, 0.2871, 0.1506, 0.2821, 0.1399, 0.3005, 0.1399, 0.3005, 0.1506, 0.2821, 0.1555, 0.3005, 0.1506, 0.2821, 0.1632, 0.2871, 0.1555, 0.3005, 0.1555, 0.3005, 0.1632, 0.2871, 0.1686, 0.2962, 0.1632, 0.2871, 0.1792, 0.2871, 0.1686, 0.2962, 0.1162, 0.2871, 0.1162, 0.278, 0.1322, 0.2871, 0.1162, 0.278, 0.1373, 0.278, 0.1322, 0.2871, 0.1322, 0.2871, 0.1373, 0.278, 0.1506, 0.2821, 0.1506, 0.2821, 0.1685, 0.278, 0.1632, 0.2871, 0.1632, 0.2871, 0.1685, 0.278, 0.1792, 0.2871, 0.1685, 0.278, 0.1844, 0.278, 0.1792, 0.2871, 0.1162, 0.278, 0.1218, 0.2689, 0.1373, 0.278, 0.1218, 0.2689, 0.1372, 0.2689, 0.1373, 0.278, 0.1372, 0.2689, 0.1529, 0.2689, 0.1373, 0.278, 0.1373, 0.278, 0.1529, 0.2689, 0.1506, 0.2821, 0.1506, 0.2821, 0.1529, 0.2689, 0.1685, 0.278, 0.1529, 0.2689, 0.1736, 0.2689, 0.1685, 0.278, 0.1685, 0.278, 0.1736, 0.2689, 0.1844, 0.278, 0.1736, 0.2689, 0.1876, 0.2653, 0.1844, 0.278, 0.2007, 0.2598, 0.2058, 0.2689, 0.1876, 0.2653, 0.2163, 0.2143, 0.2304, 0.2166, 0.209, 0.2234, 0.2252, 0.2034, 0.2304, 0.2166, 0.2163, 0.2143, 0.2055, 0.2507, 0.2214, 0.2598, 0.2007, 0.2598, 0.2007, 0.2598, 0.2214, 0.2598, 0.2058, 0.2689, 0.2214, 0.2598, 0.2212, 0.2689, 0.2058, 0.2689, 0.21, 0.2416, 0.2212, 0.2507, 0.2055, 0.2507, 0.2055, 0.2507, 0.2212, 0.2507, 0.2214, 0.2598, 0.2214, 0.2598, 0.2369, 0.2689, 0.2212, 0.2689, 0.2146, 0.2325, 0.2317, 0.2416, 0.21, 0.2416, 0.21, 0.2416, 0.2317, 0.2416, 0.2212, 0.2507, 0.2317, 0.2416, 0.2368, 0.2507, 0.2212, 0.2507, 0.2212, 0.2507, 0.2368, 0.2507, 0.2214, 0.2598, 0.2368, 0.2507, 0.2369, 0.2598, 0.2214, 0.2598, 0.2214, 0.2598, 0.2369, 0.2598, 0.2369, 0.2689, 0.209, 0.2234, 0.2304, 0.2166, 0.2146, 0.2325, 0.2304, 0.2166, 0.2332, 0.23, 0.2146, 0.2325, 0.2146, 0.2325, 0.2332, 0.23, 0.2317, 0.2416, 0.2368, 0.2507, 0.2526, 0.2598, 0.2369, 0.2598, 0.2369, 0.2598, 0.2526, 0.2598, 0.2369, 0.2689, 0.2526, 0.2598, 0.2576, 0.2689, 0.2369, 0.2689, 0.2332, 0.23, 0.2487, 0.2325, 0.2317, 0.2416, 0.2487, 0.2325, 0.2533, 0.2416, 0.2317, 0.2416, 0.2317, 0.2416, 0.2533, 0.2416, 0.2368, 0.2507, 0.2533, 0.2416, 0.2579, 0.2507, 0.2368, 0.2507, 0.2368, 0.2507, 0.2579, 0.2507, 0.2526, 0.2598, 0.2252, 0.2034, 0.2404, 0.2023, 0.2304, 0.2166, 0.2404, 0.2023, 0.2471, 0.2143, 0.2304, 0.2166, 0.2304, 0.2166, 0.2471, 0.2143, 0.2332, 0.23, 0.2471, 0.2143, 0.2543, 0.2234, 0.2332, 0.23, 0.2332, 0.23, 0.2543, 0.2234, 0.2487, 0.2325, 0.2579, 0.2507, 0.2716, 0.2653, 0.2526, 0.2598, 0.2526, 0.2598, 0.2716, 0.2653, 0.2576, 0.2689, 0.2847, 0.2598, 0.2898, 0.2689, 0.2716, 0.2653, 0.3003, 0.2143, 0.3142, 0.2299, 0.2931, 0.2234, 0.3092, 0.2034, 0.3171, 0.2167, 0.3003, 0.2143, 0.2895, 0.2507, 0.3054, 0.2598, 0.2847, 0.2598, 0.2847, 0.2598, 0.3054, 0.2598, 0.2898, 0.2689, 0.3054, 0.2598, 0.3105, 0.2689, 0.2898, 0.2689, 0.294, 0.2416, 0.3052, 0.2507, 0.2895, 0.2507, 0.2895, 0.2507, 0.3052, 0.2507, 0.3054, 0.2598, 0.2987, 0.2325, 0.3157, 0.2416, 0.294, 0.2416, 0.294, 0.2416, 0.3157, 0.2416, 0.3052, 0.2507, 0.3157, 0.2416, 0.3208, 0.2507, 0.3052, 0.2507, 0.3052, 0.2507, 0.3208, 0.2507, 0.3054, 0.2598, 0.3208, 0.2507, 0.326, 0.2598, 0.3054, 0.2598, 0.3054, 0.2598, 0.326, 0.2598, 0.3105, 0.2689, 0.326, 0.2598, 0.3262, 0.2689, 0.3105, 0.2689, 0.2931, 0.2234, 0.3142, 0.2299, 0.2987, 0.2325, 0.2987, 0.2325, 0.3142, 0.2299, 0.3157, 0.2416, 0.326, 0.2598, 0.3416, 0.2689, 0.3262, 0.2689, 0.3003, 0.2143, 0.3171, 0.2167, 0.3142, 0.2299, 0.3171, 0.2167, 0.3327, 0.2325, 0.3142, 0.2299, 0.3142, 0.2299, 0.3327, 0.2325, 0.3157, 0.2416, 0.3327, 0.2325, 0.3374, 0.2416, 0.3157, 0.2416, 0.3157, 0.2416, 0.3374, 0.2416, 0.3208, 0.2507, 0.3374, 0.2416, 0.3419, 0.2507, 0.3208, 0.2507, 0.3208, 0.2507, 0.3419, 0.2507, 0.326, 0.2598, 0.3419, 0.2507, 0.3467, 0.2598, 0.326, 0.2598, 0.326, 0.2598, 0.3467, 0.2598, 0.3416, 0.2689, 0.3092, 0.2034, 0.3244, 0.2023, 0.3171, 0.2167, 0.3244, 0.2023, 0.3311, 0.2143, 0.3171, 0.2167, 0.3311, 0.2143, 0.3383, 0.2234, 0.3171, 0.2167, 0.3171, 0.2167, 0.3383, 0.2234, 0.3327, 0.2325, 0.3467, 0.2598, 0.3598, 0.2653, 0.3416, 0.2689, 0.3735, 0.2507, 0.3788, 0.2598, 0.3598, 0.2653, 0.3843, 0.2143, 0.3983, 0.23, 0.3771, 0.2234, 0.3932, 0.2034, 0.401, 0.2166, 0.3843, 0.2143, 0.3598, 0.2653, 0.3788, 0.2598, 0.3738, 0.2689, 0.3788, 0.2598, 0.3945, 0.2689, 0.3738, 0.2689, 0.378, 0.2416, 0.3946, 0.2507, 0.3735, 0.2507, 0.3735, 0.2507, 0.3946, 0.2507, 0.3788, 0.2598, 0.3946, 0.2507, 0.3945, 0.2598, 0.3788, 0.2598, 0.3788, 0.2598, 0.3945, 0.2598, 0.3945, 0.2689, 0.3827, 0.2325, 0.3997, 0.2416, 0.378, 0.2416, 0.378, 0.2416, 0.3997, 0.2416, 0.3946, 0.2507, 0.3946, 0.2507, 0.41, 0.2598, 0.3945, 0.2598, 0.3945, 0.2598, 0.41, 0.2598, 0.3945, 0.2689, 0.41, 0.2598, 0.4102, 0.2689, 0.3945, 0.2689, 0.3771, 0.2234, 0.3983, 0.23, 0.3827, 0.2325, 0.3827, 0.2325, 0.3983, 0.23, 0.3997, 0.2416, 0.3997, 0.2416, 0.4102, 0.2507, 0.3946, 0.2507, 0.3946, 0.2507, 0.4102, 0.2507, 0.41, 0.2598, 0.41, 0.2598, 0.4256, 0.2689, 0.4102, 0.2689, 0.3843, 0.2143, 0.401, 0.2166, 0.3983, 0.23, 0.401, 0.2166, 0.4168, 0.2325, 0.3983, 0.23, 0.3983, 0.23, 0.4168, 0.2325, 0.3997, 0.2416, 0.4168, 0.2325, 0.4214, 0.2416, 0.3997, 0.2416, 0.3997, 0.2416, 0.4214, 0.2416, 0.4102, 0.2507, 0.4214, 0.2416, 0.4259, 0.2507, 0.4102, 0.2507, 0.4102, 0.2507, 0.4259, 0.2507, 0.41, 0.2598, 0.4259, 0.2507, 0.4307, 0.2598, 0.41, 0.2598, 0.41, 0.2598, 0.4307, 0.2598, 0.4256, 0.2689, 0.3932, 0.2034, 0.4084, 0.2022, 0.401, 0.2166, 0.4084, 0.2022, 0.4151, 0.2143, 0.401, 0.2166, 0.4151, 0.2143, 0.4224, 0.2234, 0.401, 0.2166, 0.401, 0.2166, 0.4224, 0.2234, 0.4168, 0.2325, 0.4307, 0.2598, 0.4438, 0.2653, 0.4256, 0.2689, 0.03748, 0.2507, 0.04279, 0.2598, 0.02376, 0.2653, 0.05318, 0.2143, 0.0623, 0.2301, 0.04793, 0.2234, 0.05843, 0.2052, 0.06494, 0.2165, 0.05318, 0.2143, 0.02376, 0.2653, 0.04279, 0.2598, 0.0378, 0.2689, 0.04279, 0.2598, 0.05847, 0.2689, 0.0378, 0.2689, 0.04198, 0.2416, 0.05854, 0.2507, 0.03748, 0.2507, 0.03748, 0.2507, 0.05854, 0.2507, 0.04279, 0.2598, 0.05854, 0.2507, 0.05843, 0.2598, 0.04279, 0.2598, 0.04279, 0.2598, 0.05843, 0.2598, 0.05847, 0.2689, 0.04655, 0.2325, 0.06368, 0.2416, 0.04198, 0.2416, 0.04198, 0.2416, 0.06368, 0.2416, 0.05854, 0.2507, 0.05854, 0.2507, 0.07196, 0.265, 0.05843, 0.2598, 0.05843, 0.2598, 0.07196, 0.265, 0.05847, 0.2689, 0.04793, 0.2234, 0.0623, 0.2301, 0.04655, 0.2325, 0.04655, 0.2325, 0.0623, 0.2301, 0.06368, 0.2416, 0.06368, 0.2416, 0.07418, 0.2507, 0.05854, 0.2507, 0.05854, 0.2507, 0.07418, 0.2507, 0.07196, 0.265, 0.07418, 0.2507, 0.08457, 0.2598, 0.07196, 0.265, 0.08457, 0.2598, 0.08955, 0.2689, 0.07196, 0.265, 0.05318, 0.2143, 0.06494, 0.2165, 0.0623, 0.2301, 0.06494, 0.2165, 0.08082, 0.2325, 0.0623, 0.2301, 0.0623, 0.2301, 0.08082, 0.2325, 0.06368, 0.2416, 0.08082, 0.2325, 0.08537, 0.2416, 0.06368, 0.2416, 0.06368, 0.2416, 0.08537, 0.2416, 0.07418, 0.2507, 0.08537, 0.2416, 0.08988, 0.2507, 0.07418, 0.2507, 0.07418, 0.2507, 0.08988, 0.2507, 0.08457, 0.2598, 0.05843, 0.2052, 0.07016, 0.2033, 0.06494, 0.2165, 0.07016, 0.2033, 0.07914, 0.2143, 0.06494, 0.2165, 0.07914, 0.2143, 0.08638, 0.2234, 0.06494, 0.2165, 0.06494, 0.2165, 0.08638, 0.2234, 0.08082, 0.2325, 0.08988, 0.2507, 0.1036, 0.2653, 0.08457, 0.2598, 0.08457, 0.2598, 0.1036, 0.2653, 0.08955, 0.2689, 0.1167, 0.2598, 0.1218, 0.2689, 0.1036, 0.2653, 0.1322, 0.2143, 0.1464, 0.2165, 0.125, 0.2234, 0.139, 0.2022, 0.1464, 0.2165, 0.1322, 0.2143, 0.1215, 0.2507, 0.1374, 0.2598, 0.1167, 0.2598, 0.1167, 0.2598, 0.1374, 0.2598, 0.1218, 0.2689, 0.1374, 0.2598, 0.1372, 0.2689, 0.1218, 0.2689, 0.126, 0.2416, 0.1372, 0.2507, 0.1215, 0.2507, 0.1215, 0.2507, 0.1372, 0.2507, 0.1374, 0.2598, 0.1374, 0.2598, 0.1529, 0.2689, 0.1372, 0.2689, 0.1306, 0.2325, 0.1477, 0.2416, 0.126, 0.2416, 0.126, 0.2416, 0.1477, 0.2416, 0.1372, 0.2507, 0.1477, 0.2416, 0.1528, 0.2507, 0.1372, 0.2507, 0.1372, 0.2507, 0.1528, 0.2507, 0.1374, 0.2598, 0.1528, 0.2507, 0.1529, 0.2598, 0.1374, 0.2598, 0.1374, 0.2598, 0.1529, 0.2598, 0.1529, 0.2689, 0.125, 0.2234, 0.1464, 0.2165, 0.1306, 0.2325, 0.1464, 0.2165, 0.1491, 0.2301, 0.1306, 0.2325, 0.1306, 0.2325, 0.1491, 0.2301, 0.1477, 0.2416, 0.1528, 0.2507, 0.1686, 0.2598, 0.1529, 0.2598, 0.1529, 0.2598, 0.1686, 0.2598, 0.1529, 0.2689, 0.1686, 0.2598, 0.1736, 0.2689, 0.1529, 0.2689, 0.1491, 0.2301, 0.1648, 0.2325, 0.1477, 0.2416, 0.1648, 0.2325, 0.1694, 0.2416, 0.1477, 0.2416, 0.1477, 0.2416, 0.1694, 0.2416, 0.1528, 0.2507, 0.1694, 0.2416, 0.1739, 0.2507, 0.1528, 0.2507, 0.1528, 0.2507, 0.1739, 0.2507, 0.1686, 0.2598, 0.139, 0.2022, 0.1542, 0.2034, 0.1464, 0.2165, 0.1542, 0.2034, 0.1631, 0.2143, 0.1464, 0.2165, 0.1464, 0.2165, 0.1631, 0.2143, 0.1491, 0.2301, 0.1631, 0.2143, 0.1703, 0.2234, 0.1491, 0.2301, 0.1491, 0.2301, 0.1703, 0.2234, 0.1648, 0.2325, 0.1739, 0.2507, 0.1876, 0.2653, 0.1686, 0.2598, 0.1686, 0.2598, 0.1876, 0.2653, 0.1736, 0.2689, 0.2579, 0.2507, 0.2737, 0.2507, 0.2716, 0.2653, 0.2533, 0.2416, 0.2737, 0.2416, 0.2579, 0.2507, 0.2487, 0.2325, 0.2632, 0.2325, 0.2533, 0.2416, 0.2716, 0.2653, 0.2737, 0.2507, 0.2847, 0.2598, 0.2737, 0.2507, 0.2895, 0.2507, 0.2847, 0.2598, 0.2579, 0.2507, 0.2737, 0.2416, 0.2737, 0.2507, 0.2737, 0.2507, 0.2737, 0.2416, 0.2895, 0.2507, 0.2737, 0.2416, 0.294, 0.2416, 0.2895, 0.2507, 0.2533, 0.2416, 0.2632, 0.2325, 0.2737, 0.2416, 0.2632, 0.2325, 0.2786, 0.2325, 0.2737, 0.2416, 0.2737, 0.2416, 0.2786, 0.2325, 0.294, 0.2416, 0.2786, 0.2325, 0.2987, 0.2325, 0.294, 0.2416, 0.2487, 0.2325, 0.2543, 0.2234, 0.2632, 0.2325, 0.2543, 0.2234, 0.2714, 0.2182, 0.2632, 0.2325, 0.2632, 0.2325, 0.2714, 0.2182, 0.2786, 0.2325, 0.2714, 0.2182, 0.282, 0.2181, 0.2786, 0.2325, 0.282, 0.2181, 0.2931, 0.2234, 0.2786, 0.2325, 0.2786, 0.2325, 0.2931, 0.2234, 0.2987, 0.2325, 0.2471, 0.2143, 0.2607, 0.2101, 0.2543, 0.2234, 0.2543, 0.2234, 0.2607, 0.2101, 0.2714, 0.2182, 0.282, 0.2181, 0.3003, 0.2143, 0.2931, 0.2234, 0.2404, 0.2023, 0.2607, 0.2101, 0.2471, 0.2143, 0.2607, 0.2101, 0.2702, 0.2022, 0.2714, 0.2182, 0.2702, 0.2022, 0.2832, 0.2052, 0.2714, 0.2182, 0.2714, 0.2182, 0.2832, 0.2052, 0.282, 0.2181, 0.282, 0.2181, 0.2832, 0.2052, 0.3003, 0.2143, 0.2832, 0.2052, 0.3092, 0.2034, 0.3003, 0.2143, 0.2404, 0.2023, 0.2662, 0.1909, 0.2607, 0.2101, 0.2607, 0.2101, 0.2662, 0.1909, 0.2702, 0.2022, 0.2702, 0.2022, 0.2855, 0.1905, 0.2832, 0.2052, 0.2832, 0.2052, 0.2855, 0.1905, 0.3092, 0.2034, 0.3419, 0.2507, 0.3577, 0.2507, 0.3467, 0.2598, 0.3374, 0.2416, 0.3577, 0.2416, 0.3419, 0.2507, 0.3327, 0.2325, 0.3527, 0.2325, 0.3374, 0.2416, 0.3467, 0.2598, 0.3577, 0.2507, 0.3598, 0.2653, 0.3577, 0.2507, 0.3735, 0.2507, 0.3598, 0.2653, 0.3419, 0.2507, 0.3577, 0.2416, 0.3577, 0.2507, 0.3577, 0.2507, 0.3577, 0.2416, 0.3735, 0.2507, 0.3577, 0.2416, 0.378, 0.2416, 0.3735, 0.2507, 0.3374, 0.2416, 0.3527, 0.2325, 0.3577, 0.2416, 0.3527, 0.2325, 0.3682, 0.2325, 0.3577, 0.2416, 0.3577, 0.2416, 0.3682, 0.2325, 0.378, 0.2416, 0.3682, 0.2325, 0.3827, 0.2325, 0.378, 0.2416, 0.3327, 0.2325, 0.3383, 0.2234, 0.3527, 0.2325, 0.3383, 0.2234, 0.3494, 0.2181, 0.3527, 0.2325, 0.3494, 0.2181, 0.3599, 0.2182, 0.3527, 0.2325, 0.3527, 0.2325, 0.3599, 0.2182, 0.3682, 0.2325, 0.3599, 0.2182, 0.3771, 0.2234, 0.3682, 0.2325, 0.3682, 0.2325, 0.3771, 0.2234, 0.3827, 0.2325, 0.3311, 0.2143, 0.3494, 0.2181, 0.3383, 0.2234, 0.3599, 0.2182, 0.3707, 0.21, 0.3771, 0.2234, 0.3707, 0.21, 0.3843, 0.2143, 0.3771, 0.2234, 0.3244, 0.2023, 0.3482, 0.2052, 0.3311, 0.2143, 0.3311, 0.2143, 0.3482, 0.2052, 0.3494, 0.2181, 0.3494, 0.2181, 0.3482, 0.2052, 0.3599, 0.2182, 0.3482, 0.2052, 0.3612, 0.2022, 0.3599, 0.2182, 0.3599, 0.2182, 0.3612, 0.2022, 0.3707, 0.21, 0.3707, 0.21, 0.3932, 0.2034, 0.3843, 0.2143, 0.3244, 0.2023, 0.3502, 0.1909, 0.3482, 0.2052, 0.3502, 0.1909, 0.3612, 0.2022, 0.3482, 0.2052, 0.3612, 0.2022, 0.3695, 0.1905, 0.3707, 0.21, 0.3707, 0.21, 0.3695, 0.1905, 0.3932, 0.2034, 0.4259, 0.2507, 0.4417, 0.2507, 0.4307, 0.2598, 0.4214, 0.2416, 0.4417, 0.2416, 0.4259, 0.2507, 0.4168, 0.2325, 0.4368, 0.2325, 0.4214, 0.2416, 0.4307, 0.2598, 0.4417, 0.2507, 0.4438, 0.2653, 0.4417, 0.2507, 0.4522, 0.2507, 0.4438, 0.2653, 0.4259, 0.2507, 0.4417, 0.2416, 0.4417, 0.2507, 0.4417, 0.2507, 0.4417, 0.2416, 0.4522, 0.2507, 0.4417, 0.2416, 0.4575, 0.2416, 0.4522, 0.2507, 0.4214, 0.2416, 0.4368, 0.2325, 0.4417, 0.2416, 0.4368, 0.2325, 0.4522, 0.2325, 0.4417, 0.2416, 0.4417, 0.2416, 0.4522, 0.2325, 0.4575, 0.2416, 0.4522, 0.2325, 0.4627, 0.2325, 0.4575, 0.2416, 0.4168, 0.2325, 0.4224, 0.2234, 0.4368, 0.2325, 0.4224, 0.2234, 0.4334, 0.2181, 0.4368, 0.2325, 0.4334, 0.2181, 0.4439, 0.2182, 0.4368, 0.2325, 0.4368, 0.2325, 0.4439, 0.2182, 0.4522, 0.2325, 0.4439, 0.2182, 0.461, 0.2234, 0.4522, 0.2325, 0.4522, 0.2325, 0.461, 0.2234, 0.4627, 0.2325, 0.4151, 0.2143, 0.4334, 0.2181, 0.4224, 0.2234, 0.4439, 0.2182, 0.4548, 0.2099, 0.461, 0.2234, 0.4548, 0.2099, 0.4683, 0.2143, 0.461, 0.2234, 0.4084, 0.2022, 0.4322, 0.2052, 0.4151, 0.2143, 0.4151, 0.2143, 0.4322, 0.2052, 0.4334, 0.2181, 0.4334, 0.2181, 0.4322, 0.2052, 0.4439, 0.2182, 0.4322, 0.2052, 0.4452, 0.2022, 0.4439, 0.2182, 0.4439, 0.2182, 0.4452, 0.2022, 0.4548, 0.2099, 0.4548, 0.2099, 0.475, 0.2022, 0.4683, 0.2143, 0.4084, 0.2022, 0.4342, 0.1909, 0.4322, 0.2052, 0.4342, 0.1909, 0.4452, 0.2022, 0.4322, 0.2052, 0.4452, 0.2022, 0.4492, 0.1909, 0.4548, 0.2099, 0.4492, 0.1909, 0.475, 0.2022, 0.4548, 0.2099, 0.08988, 0.2507, 0.1057, 0.2507, 0.1036, 0.2653, 0.08537, 0.2416, 0.1057, 0.2416, 0.08988, 0.2507, 0.08082, 0.2325, 0.09518, 0.2325, 0.08537, 0.2416, 0.1036, 0.2653, 0.1057, 0.2507, 0.1167, 0.2598, 0.1057, 0.2507, 0.1215, 0.2507, 0.1167, 0.2598, 0.08988, 0.2507, 0.1057, 0.2416, 0.1057, 0.2507, 0.1057, 0.2507, 0.1057, 0.2416, 0.1215, 0.2507, 0.1057, 0.2416, 0.126, 0.2416, 0.1215, 0.2507, 0.08537, 0.2416, 0.09518, 0.2325, 0.1057, 0.2416, 0.09518, 0.2325, 0.1106, 0.2325, 0.1057, 0.2416, 0.1057, 0.2416, 0.1106, 0.2325, 0.126, 0.2416, 0.1106, 0.2325, 0.1306, 0.2325, 0.126, 0.2416, 0.08082, 0.2325, 0.08638, 0.2234, 0.09518, 0.2325, 0.08638, 0.2234, 0.1035, 0.2182, 0.09518, 0.2325, 0.09518, 0.2325, 0.1035, 0.2182, 0.1106, 0.2325, 0.1035, 0.2182, 0.114, 0.218, 0.1106, 0.2325, 0.114, 0.218, 0.125, 0.2234, 0.1106, 0.2325, 0.1106, 0.2325, 0.125, 0.2234, 0.1306, 0.2325, 0.07914, 0.2143, 0.09261, 0.2099, 0.08638, 0.2234, 0.08638, 0.2234, 0.09261, 0.2099, 0.1035, 0.2182, 0.114, 0.218, 0.1322, 0.2143, 0.125, 0.2234, 0.07016, 0.2033, 0.09261, 0.2099, 0.07914, 0.2143, 0.09261, 0.2099, 0.1022, 0.2022, 0.1035, 0.2182, 0.1022, 0.2022, 0.1152, 0.2052, 0.1035, 0.2182, 0.1035, 0.2182, 0.1152, 0.2052, 0.114, 0.218, 0.114, 0.218, 0.1152, 0.2052, 0.1322, 0.2143, 0.1152, 0.2052, 0.139, 0.2022, 0.1322, 0.2143, 0.07016, 0.2033, 0.0939, 0.1905, 0.09261, 0.2099, 0.09261, 0.2099, 0.0939, 0.1905, 0.1022, 0.2022, 0.1022, 0.2022, 0.1132, 0.1909, 0.1152, 0.2052, 0.1132, 0.1909, 0.139, 0.2022, 0.1152, 0.2052, 0.1739, 0.2507, 0.1897, 0.2507, 0.1876, 0.2653, 0.1694, 0.2416, 0.1897, 0.2416, 0.1739, 0.2507, 0.1648, 0.2325, 0.1792, 0.2325, 0.1694, 0.2416, 0.1876, 0.2653, 0.1897, 0.2507, 0.2007, 0.2598, 0.1897, 0.2507, 0.2055, 0.2507, 0.2007, 0.2598, 0.1739, 0.2507, 0.1897, 0.2416, 0.1897, 0.2507, 0.1897, 0.2507, 0.1897, 0.2416, 0.2055, 0.2507, 0.1897, 0.2416, 0.21, 0.2416, 0.2055, 0.2507, 0.1694, 0.2416, 0.1792, 0.2325, 0.1897, 0.2416, 0.1792, 0.2325, 0.1946, 0.2325, 0.1897, 0.2416, 0.1897, 0.2416, 0.1946, 0.2325, 0.21, 0.2416, 0.1946, 0.2325, 0.2146, 0.2325, 0.21, 0.2416, 0.1648, 0.2325, 0.1703, 0.2234, 0.1792, 0.2325, 0.1703, 0.2234, 0.1875, 0.2182, 0.1792, 0.2325, 0.1792, 0.2325, 0.1875, 0.2182, 0.1946, 0.2325, 0.1875, 0.2182, 0.198, 0.2181, 0.1946, 0.2325, 0.198, 0.2181, 0.209, 0.2234, 0.1946, 0.2325, 0.1946, 0.2325, 0.209, 0.2234, 0.2146, 0.2325, 0.1631, 0.2143, 0.1767, 0.21, 0.1703, 0.2234, 0.1703, 0.2234, 0.1767, 0.21, 0.1875, 0.2182, 0.198, 0.2181, 0.2163, 0.2143, 0.209, 0.2234, 0.1542, 0.2034, 0.1767, 0.21, 0.1631, 0.2143, 0.1767, 0.21, 0.1862, 0.2022, 0.1875, 0.2182, 0.1862, 0.2022, 0.1992, 0.2052, 0.1875, 0.2182, 0.1875, 0.2182, 0.1992, 0.2052, 0.198, 0.2181, 0.198, 0.2181, 0.1992, 0.2052, 0.2163, 0.2143, 0.1992, 0.2052, 0.2252, 0.2034, 0.2163, 0.2143, 0.1542, 0.2034, 0.1779, 0.1905, 0.1767, 0.21, 0.1767, 0.21, 0.1779, 0.1905, 0.1862, 0.2022, 0.1862, 0.2022, 0.2015, 0.1905, 0.1992, 0.2052, 0.1992, 0.2052, 0.2015, 0.1905, 0.2252, 0.2034, 0.2403, 0.1812, 0.2404, 0.2023, 0.2252, 0.2034, 0.2509, 0.1628, 0.2538, 0.183, 0.2403, 0.1812, 0.2632, 0.1416, 0.2712, 0.1555, 0.2606, 0.1553, 0.2403, 0.1812, 0.2538, 0.183, 0.2404, 0.2023, 0.2538, 0.183, 0.2662, 0.1909, 0.2404, 0.2023, 0.2509, 0.1628, 0.2605, 0.1733, 0.2538, 0.183, 0.2605, 0.1733, 0.2662, 0.1909, 0.2538, 0.183, 0.2509, 0.1628, 0.2606, 0.1553, 0.2605, 0.1733, 0.2606, 0.1553, 0.271, 0.1733, 0.2605, 0.1733, 0.2605, 0.1733, 0.271, 0.1733, 0.2662, 0.1909, 0.271, 0.1733, 0.2855, 0.1905, 0.2662, 0.1909, 0.2662, 0.1909, 0.2855, 0.1905, 0.2702, 0.2022, 0.2606, 0.1553, 0.2712, 0.1555, 0.271, 0.1733, 0.2712, 0.1555, 0.2821, 0.1634, 0.271, 0.1733, 0.2821, 0.1634, 0.2869, 0.1733, 0.271, 0.1733, 0.271, 0.1733, 0.2869, 0.1733, 0.2855, 0.1905, 0.2632, 0.1416, 0.2715, 0.1378, 0.2712, 0.1555, 0.2715, 0.1378, 0.2813, 0.1466, 0.2712, 0.1555, 0.2813, 0.1466, 0.2821, 0.1634, 0.2712, 0.1555, 0.2869, 0.1733, 0.2992, 0.1807, 0.2855, 0.1905, 0.2992, 0.1807, 0.3092, 0.2034, 0.2855, 0.1905, 0.2789, 0.1325, 0.2813, 0.1466, 0.2715, 0.1378, 0.2813, 0.1466, 0.2894, 0.1507, 0.2821, 0.1634, 0.2894, 0.1507, 0.2965, 0.1628, 0.2821, 0.1634, 0.2821, 0.1634, 0.2965, 0.1628, 0.2869, 0.1733, 0.2869, 0.1733, 0.2965, 0.1628, 0.2992, 0.1807, 0.3243, 0.1812, 0.3244, 0.2023, 0.3092, 0.2034, 0.3349, 0.1628, 0.3378, 0.183, 0.3243, 0.1812, 0.3472, 0.1507, 0.3493, 0.1634, 0.3349, 0.1628, 0.3243, 0.1812, 0.3378, 0.183, 0.3244, 0.2023, 0.3378, 0.183, 0.3502, 0.1909, 0.3244, 0.2023, 0.3349, 0.1628, 0.3445, 0.1733, 0.3378, 0.183, 0.3445, 0.1733, 0.3502, 0.1909, 0.3378, 0.183, 0.3349, 0.1628, 0.3493, 0.1634, 0.3445, 0.1733, 0.3493, 0.1634, 0.3604, 0.1733, 0.3445, 0.1733, 0.3445, 0.1733, 0.3604, 0.1733, 0.3502, 0.1909, 0.3604, 0.1733, 0.3695, 0.1905, 0.3502, 0.1909, 0.3502, 0.1909, 0.3695, 0.1905, 0.3612, 0.2022, 0.3472, 0.1507, 0.3629, 0.1597, 0.3493, 0.1634, 0.3629, 0.1597, 0.3604, 0.1733, 0.3493, 0.1634, 0.3604, 0.1733, 0.3709, 0.1733, 0.3695, 0.1905, 0.3472, 0.1416, 0.3555, 0.1378, 0.3472, 0.1507, 0.3555, 0.1378, 0.3653, 0.1466, 0.3472, 0.1507, 0.3472, 0.1507, 0.3653, 0.1466, 0.3629, 0.1597, 0.3629, 0.1597, 0.3709, 0.1733, 0.3604, 0.1733, 0.3709, 0.1733, 0.3832, 0.1807, 0.3695, 0.1905, 0.3832, 0.1807, 0.3932, 0.2034, 0.3695, 0.1905, 0.3629, 0.1325, 0.3653, 0.1466, 0.3555, 0.1378, 0.3653, 0.1466, 0.3735, 0.1507, 0.3629, 0.1597, 0.3735, 0.1507, 0.3805, 0.1628, 0.3629, 0.1597, 0.3629, 0.1597, 0.3805, 0.1628, 0.3709, 0.1733, 0.3709, 0.1733, 0.3805, 0.1628, 0.3832, 0.1807, 0.4083, 0.1812, 0.4084, 0.2022, 0.3932, 0.2034, 0.4189, 0.1628, 0.4219, 0.183, 0.4083, 0.1812, 0.4312, 0.1416, 0.4392, 0.1555, 0.4286, 0.1553, 0.4083, 0.1812, 0.4219, 0.183, 0.4084, 0.2022, 0.4219, 0.183, 0.4342, 0.1909, 0.4084, 0.2022, 0.4189, 0.1628, 0.4285, 0.1733, 0.4219, 0.183, 0.4285, 0.1733, 0.4342, 0.1909, 0.4219, 0.183, 0.4189, 0.1628, 0.4286, 0.1553, 0.4285, 0.1733, 0.4286, 0.1553, 0.439, 0.1733, 0.4285, 0.1733, 0.4285, 0.1733, 0.439, 0.1733, 0.4342, 0.1909, 0.439, 0.1733, 0.4492, 0.1909, 0.4342, 0.1909, 0.4342, 0.1909, 0.4492, 0.1909, 0.4452, 0.2022, 0.4286, 0.1553, 0.4392, 0.1555, 0.439, 0.1733, 0.4392, 0.1555, 0.4501, 0.1634, 0.439, 0.1733, 0.4501, 0.1634, 0.4549, 0.1733, 0.439, 0.1733, 0.439, 0.1733, 0.4549, 0.1733, 0.4492, 0.1909, 0.4549, 0.1733, 0.4616, 0.183, 0.4492, 0.1909, 0.4616, 0.183, 0.475, 0.2022, 0.4492, 0.1909, 0.4312, 0.1416, 0.4395, 0.1378, 0.4392, 0.1555, 0.4395, 0.1378, 0.4522, 0.1507, 0.4392, 0.1555, 0.4522, 0.1507, 0.4501, 0.1634, 0.4392, 0.1555, 0.447, 0.1325, 0.4522, 0.1416, 0.4395, 0.1378, 0.4395, 0.1378, 0.4522, 0.1416, 0.4522, 0.1507, 0.4522, 0.1507, 0.4645, 0.1628, 0.4501, 0.1634, 0.4501, 0.1634, 0.4645, 0.1628, 0.4549, 0.1733, 0.4549, 0.1733, 0.4645, 0.1628, 0.4616, 0.183, 0.4645, 0.1628, 0.4751, 0.1812, 0.4616, 0.183, 0.4616, 0.183, 0.4751, 0.1812, 0.475, 0.2022, 0.4751, 0.1812, 0.4837, 0.1961, 0.475, 0.2022, 0.2015, 0.1905, 0.2152, 0.1807, 0.2252, 0.2034, 0.1542, 0.2034, 0.1642, 0.1807, 0.1779, 0.1905, 0.2015, 0.1905, 0.2029, 0.1733, 0.2152, 0.1807, 0.2152, 0.1807, 0.2029, 0.1733, 0.2125, 0.1628, 0.1862, 0.2022, 0.1779, 0.1905, 0.2015, 0.1905, 0.1779, 0.1905, 0.187, 0.1733, 0.2015, 0.1905, 0.2015, 0.1905, 0.187, 0.1733, 0.2029, 0.1733, 0.187, 0.1733, 0.1981, 0.1634, 0.2029, 0.1733, 0.2029, 0.1733, 0.1981, 0.1634, 0.2125, 0.1628, 0.1981, 0.1634, 0.2054, 0.1507, 0.2125, 0.1628, 0.1779, 0.1905, 0.1765, 0.1733, 0.187, 0.1733, 0.187, 0.1733, 0.1845, 0.1597, 0.1981, 0.1634, 0.1845, 0.1597, 0.1973, 0.1466, 0.1981, 0.1634, 0.1981, 0.1634, 0.1973, 0.1466, 0.2054, 0.1507, 0.1779, 0.1905, 0.1642, 0.1807, 0.1765, 0.1733, 0.1765, 0.1733, 0.1845, 0.1597, 0.187, 0.1733, 0.1845, 0.1597, 0.1821, 0.1466, 0.1973, 0.1466, 0.1821, 0.1466, 0.1875, 0.1378, 0.1973, 0.1466, 0.1875, 0.1378, 0.1949, 0.1325, 0.1973, 0.1466, 0.1642, 0.1807, 0.1669, 0.1628, 0.1765, 0.1733, 0.1765, 0.1733, 0.1669, 0.1628, 0.1845, 0.1597, 0.1669, 0.1628, 0.1739, 0.1507, 0.1845, 0.1597, 0.1845, 0.1597, 0.1739, 0.1507, 0.1821, 0.1466, 0.1057, 0.1416, 0.1109, 0.1325, 0.1109, 0.1325, 0.1035, 0.1378, 0.08993, 0.1507, 0.09731, 0.1634, 0.0829, 0.1628, 0.08017, 0.1807, 0.0939, 0.1905, 0.07016, 0.2033, 0.0829, 0.1628, 0.09249, 0.1733, 0.08017, 0.1807, 0.08017, 0.1807, 0.09249, 0.1733, 0.0939, 0.1905, 0.0829, 0.1628, 0.09731, 0.1634, 0.09249, 0.1733, 0.09731, 0.1634, 0.1084, 0.1733, 0.09249, 0.1733, 0.09249, 0.1733, 0.1084, 0.1733, 0.0939, 0.1905, 0.1084, 0.1733, 0.1132, 0.1909, 0.0939, 0.1905, 0.0939, 0.1905, 0.1132, 0.1909, 0.1022, 0.2022, 0.08993, 0.1507, 0.09808, 0.1466, 0.09731, 0.1634, 0.09808, 0.1466, 0.1082, 0.1555, 0.09731, 0.1634, 0.1082, 0.1555, 0.1084, 0.1733, 0.09731, 0.1634, 0.1084, 0.1733, 0.1189, 0.1733, 0.1132, 0.1909, 0.1189, 0.1733, 0.1255, 0.183, 0.1132, 0.1909, 0.1255, 0.183, 0.139, 0.2022, 0.1132, 0.1909, 0.1035, 0.1378, 0.1082, 0.1555, 0.09808, 0.1466, 0.1082, 0.1555, 0.1188, 0.1553, 0.1084, 0.1733, 0.1188, 0.1553, 0.1189, 0.1733, 0.1084, 0.1733, 0.1109, 0.1325, 0.1162, 0.1416, 0.1035, 0.1378, 0.1035, 0.1378, 0.1162, 0.1416, 0.1082, 0.1555, 0.1162, 0.1416, 0.1188, 0.1553, 0.1082, 0.1555, 0.1188, 0.1553, 0.1285, 0.1628, 0.1189, 0.1733, 0.1189, 0.1733, 0.1285, 0.1628, 0.1255, 0.183, 0.1285, 0.1628, 0.139, 0.1812, 0.1255, 0.183, 0.1255, 0.183, 0.139, 0.1812, 0.139, 0.2022, 0.139, 0.1812, 0.1542, 0.2034, 0.139, 0.2022, 0.2737, 0.1416, 0.2684, 0.1325, 0.2737, 0.1416, 0.1897, 0.1416, 0.1844, 0.1325, 0.1897, 0.1416, 0.3577, 0.1416, 0.3524, 0.1325, 0.3577, 0.1416, 0.4417, 0.1416, 0.4365, 0.1325, 0.4417, 0.1416, 0.1949, 0.1325, 0.1897, 0.1416, 0.1949, 0.1325, 0.2789, 0.1325, 0.2737, 0.1416, 0.2789, 0.1325, 0.1057, 0.1416, 0.1004, 0.1325, 0.1057, 0.1416, 0.3629, 0.1325, 0.3577, 0.1416, 0.3629, 0.1325, 0.447, 0.1325, 0.4417, 0.1416, 0.447, 0.1325, 0.1109, 0.1325, 0.1057, 0.1416, 0.1109, 0.1325, 0.1057, 0.1234, 0.1109, 0.1325, 0.1004, 0.1325, 0.4417, 0.1234, 0.447, 0.1325, 0.4365, 0.1325, 0.2684, 0.1325, 0.2788, 0.1322, 0.2737, 0.1416, 0.3526, 0.1322, 0.3629, 0.1325, 0.3577, 0.1416, 0.4365, 0.1325, 0.447, 0.1325, 0.4417, 0.1416, 0.1897, 0.1416, 0.1844, 0.1325, 0.1949, 0.1325, 0.1844, 0.1325, 0.1897, 0.1234, 0.1949, 0.1325, 0.1004, 0.1325, 0.1109, 0.1325, 0.1057, 0.1416, 0.2715, 0.1378, 0.2684, 0.1325, 0.2737, 0.1416, 0.4395, 0.1378, 0.4365, 0.1325, 0.4417, 0.1416, 0.3555, 0.1378, 0.3524, 0.1325, 0.3577, 0.1416, 0.3577, 0.1416, 0.3629, 0.1325, 0.3629, 0.1325, 0.3555, 0.1378, 0.2737, 0.1416, 0.2789, 0.1325, 0.2789, 0.1325, 0.2715, 0.1378, 0.4417, 0.1416, 0.447, 0.1325, 0.447, 0.1325, 0.4395, 0.1378, 0.1897, 0.1416, 0.1949, 0.1325, 0.1949, 0.1325, 0.1875, 0.1378, 0.1035, 0.1378, 0.1004, 0.1325, 0.1057, 0.1416, 0.4417, 0.1416, 0.4417, 0.1416, 0.4365, 0.1325, 0.4365, 0.1325, 0.1875, 0.1378, 0.1844, 0.1325, 0.1897, 0.1416, 0.2737, 0.1416, 0.2684, 0.1325, 0.2684, 0.1325, 0.1897, 0.1416, 0.1844, 0.1325, 0.1844, 0.1325, 0.3577, 0.1416, 0.3524, 0.1325, 0.3524, 0.1325, 0.4417, 0.1416, 0.4365, 0.1325, 0.4365, 0.1325, 0.1949, 0.1325, 0.1897, 0.1416, 0.1897, 0.1416, 0.2789, 0.1325, 0.2737, 0.1416, 0.2737, 0.1416, 0.1057, 0.1416, 0.1004, 0.1325, 0.1004, 0.1325, 0.3629, 0.1325, 0.3577, 0.1416, 0.3577, 0.1416, 0.447, 0.1325, 0.4417, 0.1416, 0.4417, 0.1416, 0.1109, 0.1325, 0.1057, 0.1416, 0.1057, 0.1416, 0.1897, 0.1416, 0.1949, 0.1325, 0.1949, 0.1325, 0.1897, 0.1416, 0.2737, 0.1416, 0.2788, 0.1322, 0.2789, 0.1325, 0.2737, 0.1416, 0.1057, 0.1416, 0.1057, 0.1416, 0.1004, 0.1325, 0.1004, 0.1325, 0.3577, 0.1416, 0.3629, 0.1325, 0.3629, 0.1325, 0.3577, 0.1416, 0.4417, 0.1416, 0.447, 0.1325, 0.447, 0.1325, 0.4417, 0.1416, 0.1057, 0.1416, 0.1109, 0.1325, 0.1109, 0.1325, 0.1057, 0.1416, 0.2737, 0.1416, 0.2737, 0.1416, 0.2684, 0.1325, 0.2684, 0.1325, 0.1897, 0.1416, 0.1897, 0.1416, 0.1844, 0.1325, 0.1844, 0.1325, 0.3577, 0.1416, 0.3577, 0.1416, 0.3524, 0.1325, 0.3526, 0.1322])
me_icosphere_001.materials.append(mat_balloon)
me_icosphere_001.use_remesh_fix_poles = True
me_icosphere_001.use_remesh_preserve_attributes = False
me_icosphere_001.update()

# ---- objects
ob_balloon = bpy.data.objects.new('Balloon', me_icosphere_001)

# ---- transforms, parenting, visibility, modifiers, constraints
ob_balloon.location = (-5.058e-18, -0.04328, -0.02278)
ob_balloon.scale = (0.5105, 0.5105, 0.6394)

# ---- collection membership
col_collection.objects.link(ob_balloon)

# ---- scene / render settings (as saved in the file)
scene.frame_start = 1; scene.frame_end = 250; scene.frame_set(1)
scene.render.engine = 'BLENDER_EEVEE_NEXT'
scene.cycles.use_denoising = False
scene.cycles.samples = 128
scene.cycles.sampling_pattern = 'TABULATED_SOBOL'
scene.cycles.use_adaptive_sampling = False
scene.cycles.use_light_tree = False
scene.view_settings.view_transform = 'Filmic'
bpy.context.view_layer.update()

# ---- added for rendering (the .blend has no active camera and no usable light): camera, sun
cam_auto = bpy.data.cameras.new('AutoCamera')
cam_auto.lens = 50.0
cam_auto.sensor_width = 36.0
cam_auto.clip_end = 1000.0
ob_auto_camera = bpy.data.objects.new('AutoCamera', cam_auto)
scene.collection.objects.link(ob_auto_camera)
ob_auto_camera.location = (1.68727, -2.06592, 1.35465)
ob_auto_camera.rotation_euler = (1.09748, -7.21219e-08, 0.694738)
scene.camera = ob_auto_camera
light_auto_sun = bpy.data.lights.new('AutoSun', 'SUN')
light_auto_sun.energy = 3.0
light_auto_sun.angle = 0.0523599
ob_auto_sun = bpy.data.objects.new('AutoSun', light_auto_sun)
scene.collection.objects.link(ob_auto_sun)
ob_auto_sun.rotation_euler = (0.872665, 0.174533, 0.523599)
bpy.context.view_layer.update()
